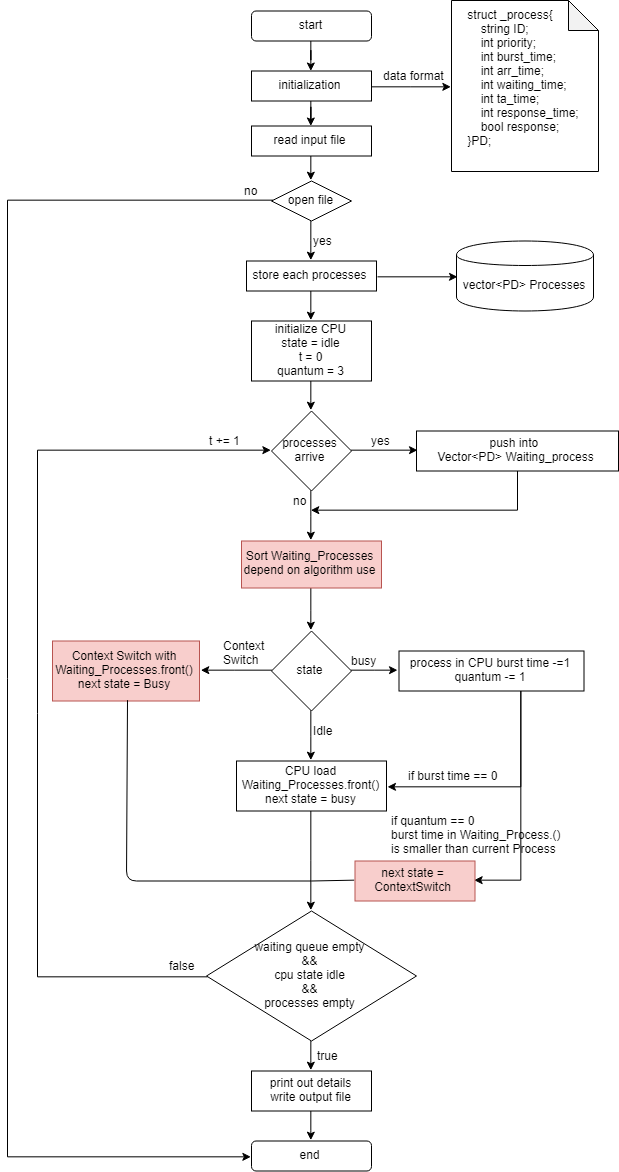

The diagram above was exported from draw.io. Its source (the exported page's mxGraphModel, read from the mxfile embedded in the PNG):
<mxGraphModel dx="1660" dy="2512" grid="1" gridSize="10" guides="1" tooltips="1" connect="1" arrows="1" fold="1" page="1" pageScale="1" pageWidth="827" pageHeight="1169" math="0" shadow="0">
  <root>
    <mxCell id="0" />
    <mxCell id="1" parent="0" />
    <mxCell id="VrFivBxAiNlfnWwUcLrK-25" value="" style="edgeStyle=orthogonalEdgeStyle;rounded=0;orthogonalLoop=1;jettySize=auto;html=1;" edge="1" parent="1" source="VrFivBxAiNlfnWwUcLrK-1" target="VrFivBxAiNlfnWwUcLrK-23">
      <mxGeometry relative="1" as="geometry" />
    </mxCell>
    <mxCell id="VrFivBxAiNlfnWwUcLrK-1" value="start" style="rounded=1;whiteSpace=wrap;html=1;" vertex="1" parent="1">
      <mxGeometry x="354" y="5.5" width="120" height="30" as="geometry" />
    </mxCell>
    <mxCell id="VrFivBxAiNlfnWwUcLrK-11" value="" style="edgeStyle=orthogonalEdgeStyle;rounded=0;orthogonalLoop=1;jettySize=auto;html=1;entryX=0.5;entryY=0;entryDx=0;entryDy=0;" edge="1" parent="1" source="VrFivBxAiNlfnWwUcLrK-2" target="VrFivBxAiNlfnWwUcLrK-4">
      <mxGeometry relative="1" as="geometry">
        <mxPoint x="544" y="215.5" as="targetPoint" />
      </mxGeometry>
    </mxCell>
    <mxCell id="VrFivBxAiNlfnWwUcLrK-2" value="read input file" style="rounded=0;whiteSpace=wrap;html=1;" vertex="1" parent="1">
      <mxGeometry x="354" y="120.5" width="120" height="30" as="geometry" />
    </mxCell>
    <mxCell id="VrFivBxAiNlfnWwUcLrK-3" value="end" style="rounded=1;whiteSpace=wrap;html=1;" vertex="1" parent="1">
      <mxGeometry x="354" y="1135.5" width="120" height="30" as="geometry" />
    </mxCell>
    <mxCell id="VrFivBxAiNlfnWwUcLrK-15" value="" style="edgeStyle=orthogonalEdgeStyle;rounded=0;orthogonalLoop=1;jettySize=auto;html=1;entryX=0.5;entryY=0;entryDx=0;entryDy=0;" edge="1" parent="1" source="VrFivBxAiNlfnWwUcLrK-4" target="VrFivBxAiNlfnWwUcLrK-16">
      <mxGeometry relative="1" as="geometry">
        <mxPoint x="414" y="295.5" as="targetPoint" />
      </mxGeometry>
    </mxCell>
    <mxCell id="VrFivBxAiNlfnWwUcLrK-87" style="edgeStyle=orthogonalEdgeStyle;rounded=0;orthogonalLoop=1;jettySize=auto;html=1;entryX=0;entryY=0.5;entryDx=0;entryDy=0;" edge="1" parent="1" source="VrFivBxAiNlfnWwUcLrK-4" target="VrFivBxAiNlfnWwUcLrK-3">
      <mxGeometry relative="1" as="geometry">
        <Array as="points">
          <mxPoint x="110" y="194" />
          <mxPoint x="110" y="1151" />
        </Array>
      </mxGeometry>
    </mxCell>
    <mxCell id="VrFivBxAiNlfnWwUcLrK-4" value="open file" style="rhombus;whiteSpace=wrap;html=1;" vertex="1" parent="1">
      <mxGeometry x="374" y="175.5" width="80" height="40" as="geometry" />
    </mxCell>
    <mxCell id="VrFivBxAiNlfnWwUcLrK-13" value="no&lt;br&gt;&lt;br&gt;" style="text;html=1;resizable=0;points=[];autosize=1;align=left;verticalAlign=top;spacingTop=-4;" vertex="1" parent="1">
      <mxGeometry x="345" y="175.5" width="30" height="30" as="geometry" />
    </mxCell>
    <mxCell id="VrFivBxAiNlfnWwUcLrK-21" style="edgeStyle=orthogonalEdgeStyle;rounded=0;orthogonalLoop=1;jettySize=auto;html=1;exitX=1;exitY=0.5;exitDx=0;exitDy=0;entryX=0;entryY=0.5;entryDx=0;entryDy=0;" edge="1" parent="1" source="VrFivBxAiNlfnWwUcLrK-16" target="VrFivBxAiNlfnWwUcLrK-19">
      <mxGeometry relative="1" as="geometry" />
    </mxCell>
    <mxCell id="VrFivBxAiNlfnWwUcLrK-36" style="edgeStyle=orthogonalEdgeStyle;rounded=0;orthogonalLoop=1;jettySize=auto;html=1;entryX=0.5;entryY=0;entryDx=0;entryDy=0;" edge="1" parent="1" source="VrFivBxAiNlfnWwUcLrK-16" target="VrFivBxAiNlfnWwUcLrK-35">
      <mxGeometry relative="1" as="geometry" />
    </mxCell>
    <mxCell id="VrFivBxAiNlfnWwUcLrK-16" value="store each processes" style="rounded=0;whiteSpace=wrap;html=1;" vertex="1" parent="1">
      <mxGeometry x="349" y="255.5" width="130" height="30" as="geometry" />
    </mxCell>
    <mxCell id="VrFivBxAiNlfnWwUcLrK-17" value="yes" style="text;html=1;resizable=0;points=[];autosize=1;align=left;verticalAlign=top;spacingTop=-4;" vertex="1" parent="1">
      <mxGeometry x="414" y="225.5" width="30" height="20" as="geometry" />
    </mxCell>
    <mxCell id="VrFivBxAiNlfnWwUcLrK-19" value="&lt;span&gt;vector&amp;lt;PD&amp;gt; Processes&lt;/span&gt;" style="shape=cylinder;whiteSpace=wrap;html=1;boundedLbl=1;backgroundOutline=1;" vertex="1" parent="1">
      <mxGeometry x="559" y="235.5" width="137" height="70" as="geometry" />
    </mxCell>
    <mxCell id="VrFivBxAiNlfnWwUcLrK-24" value="" style="edgeStyle=orthogonalEdgeStyle;rounded=0;orthogonalLoop=1;jettySize=auto;html=1;" edge="1" parent="1" source="VrFivBxAiNlfnWwUcLrK-23" target="VrFivBxAiNlfnWwUcLrK-2">
      <mxGeometry relative="1" as="geometry" />
    </mxCell>
    <mxCell id="VrFivBxAiNlfnWwUcLrK-27" style="edgeStyle=orthogonalEdgeStyle;rounded=0;orthogonalLoop=1;jettySize=auto;html=1;entryX=0;entryY=0.5;entryDx=0;entryDy=0;entryPerimeter=0;" edge="1" parent="1" source="VrFivBxAiNlfnWwUcLrK-23" target="VrFivBxAiNlfnWwUcLrK-26">
      <mxGeometry relative="1" as="geometry" />
    </mxCell>
    <mxCell id="VrFivBxAiNlfnWwUcLrK-23" value="initialization" style="rounded=0;whiteSpace=wrap;html=1;" vertex="1" parent="1">
      <mxGeometry x="354" y="65.5" width="120" height="30" as="geometry" />
    </mxCell>
    <mxCell id="VrFivBxAiNlfnWwUcLrK-26" value="&lt;div style=&quot;text-align: left&quot;&gt;&lt;span&gt;struct _process{&lt;/span&gt;&lt;/div&gt;&lt;div style=&quot;text-align: left&quot;&gt;&amp;nbsp; &amp;nbsp; string ID;&lt;/div&gt;&lt;div style=&quot;text-align: left&quot;&gt;&amp;nbsp; &amp;nbsp; int priority;&lt;/div&gt;&lt;div style=&quot;text-align: left&quot;&gt;&amp;nbsp; &amp;nbsp; int burst_time;&lt;/div&gt;&lt;div style=&quot;text-align: left&quot;&gt;&amp;nbsp; &amp;nbsp; int arr_time;&lt;/div&gt;&lt;div style=&quot;text-align: left&quot;&gt;&amp;nbsp; &amp;nbsp; int waiting_time;&lt;/div&gt;&lt;div style=&quot;text-align: left&quot;&gt;&amp;nbsp; &amp;nbsp; int ta_time;&lt;/div&gt;&lt;div style=&quot;text-align: left&quot;&gt;&amp;nbsp; &amp;nbsp; int response_time;&lt;/div&gt;&lt;div style=&quot;text-align: left&quot;&gt;&amp;nbsp; &amp;nbsp; bool response;&lt;/div&gt;&lt;div style=&quot;text-align: left&quot;&gt;}PD;&lt;/div&gt;&lt;div style=&quot;text-align: left&quot;&gt;&lt;br&gt;&lt;/div&gt;" style="shape=note;whiteSpace=wrap;html=1;backgroundOutline=1;darkOpacity=0.05;" vertex="1" parent="1">
      <mxGeometry x="554" y="-5" width="147" height="171" as="geometry" />
    </mxCell>
    <mxCell id="VrFivBxAiNlfnWwUcLrK-28" value="data format" style="text;html=1;resizable=0;points=[];autosize=1;align=left;verticalAlign=top;spacingTop=-4;" vertex="1" parent="1">
      <mxGeometry x="484" y="60.5" width="80" height="20" as="geometry" />
    </mxCell>
    <mxCell id="VrFivBxAiNlfnWwUcLrK-84" style="edgeStyle=orthogonalEdgeStyle;rounded=0;orthogonalLoop=1;jettySize=auto;html=1;entryX=0.5;entryY=0;entryDx=0;entryDy=0;" edge="1" parent="1" source="VrFivBxAiNlfnWwUcLrK-31" target="VrFivBxAiNlfnWwUcLrK-77">
      <mxGeometry relative="1" as="geometry" />
    </mxCell>
    <mxCell id="VrFivBxAiNlfnWwUcLrK-88" style="edgeStyle=orthogonalEdgeStyle;rounded=0;orthogonalLoop=1;jettySize=auto;html=1;exitX=0;exitY=0.5;exitDx=0;exitDy=0;entryX=0;entryY=0.5;entryDx=0;entryDy=0;" edge="1" parent="1" source="VrFivBxAiNlfnWwUcLrK-31" target="VrFivBxAiNlfnWwUcLrK-41">
      <mxGeometry relative="1" as="geometry">
        <Array as="points">
          <mxPoint x="140" y="971" />
          <mxPoint x="140" y="446" />
        </Array>
      </mxGeometry>
    </mxCell>
    <mxCell id="VrFivBxAiNlfnWwUcLrK-31" value="waiting queue empty&lt;br&gt;&amp;amp;&amp;amp;&lt;br&gt;cpu state idle&lt;br&gt;&amp;amp;&amp;amp;&lt;br&gt;processes empty&lt;br&gt;" style="rhombus;whiteSpace=wrap;html=1;" vertex="1" parent="1">
      <mxGeometry x="309" y="905.5" width="210" height="130" as="geometry" />
    </mxCell>
    <mxCell id="VrFivBxAiNlfnWwUcLrK-43" style="edgeStyle=orthogonalEdgeStyle;rounded=0;orthogonalLoop=1;jettySize=auto;html=1;entryX=0.5;entryY=0;entryDx=0;entryDy=0;" edge="1" parent="1" source="VrFivBxAiNlfnWwUcLrK-35" target="VrFivBxAiNlfnWwUcLrK-41">
      <mxGeometry relative="1" as="geometry" />
    </mxCell>
    <mxCell id="VrFivBxAiNlfnWwUcLrK-35" value="initialize CPU&lt;br&gt;state = idle&lt;br&gt;t = 0&lt;br&gt;quantum = 3&lt;br&gt;" style="rounded=0;whiteSpace=wrap;html=1;" vertex="1" parent="1">
      <mxGeometry x="354" y="315.5" width="120" height="60" as="geometry" />
    </mxCell>
    <mxCell id="VrFivBxAiNlfnWwUcLrK-55" style="edgeStyle=orthogonalEdgeStyle;rounded=0;orthogonalLoop=1;jettySize=auto;html=1;entryX=0.5;entryY=0;entryDx=0;entryDy=0;" edge="1" parent="1" source="VrFivBxAiNlfnWwUcLrK-37" target="VrFivBxAiNlfnWwUcLrK-52">
      <mxGeometry relative="1" as="geometry" />
    </mxCell>
    <mxCell id="VrFivBxAiNlfnWwUcLrK-61" style="edgeStyle=orthogonalEdgeStyle;rounded=0;orthogonalLoop=1;jettySize=auto;html=1;entryX=0;entryY=0.5;entryDx=0;entryDy=0;" edge="1" parent="1" source="VrFivBxAiNlfnWwUcLrK-37" target="VrFivBxAiNlfnWwUcLrK-54">
      <mxGeometry relative="1" as="geometry" />
    </mxCell>
    <mxCell id="VrFivBxAiNlfnWwUcLrK-64" style="edgeStyle=orthogonalEdgeStyle;rounded=0;orthogonalLoop=1;jettySize=auto;html=1;entryX=1;entryY=0.5;entryDx=0;entryDy=0;" edge="1" parent="1" source="VrFivBxAiNlfnWwUcLrK-37" target="VrFivBxAiNlfnWwUcLrK-53">
      <mxGeometry relative="1" as="geometry" />
    </mxCell>
    <mxCell id="VrFivBxAiNlfnWwUcLrK-37" value="state" style="rhombus;whiteSpace=wrap;html=1;" vertex="1" parent="1">
      <mxGeometry x="374" y="625.5" width="80" height="80" as="geometry" />
    </mxCell>
    <mxCell id="VrFivBxAiNlfnWwUcLrK-44" style="edgeStyle=orthogonalEdgeStyle;rounded=0;orthogonalLoop=1;jettySize=auto;html=1;exitX=1;exitY=0.5;exitDx=0;exitDy=0;entryX=0;entryY=0.5;entryDx=0;entryDy=0;" edge="1" parent="1" source="VrFivBxAiNlfnWwUcLrK-41" target="VrFivBxAiNlfnWwUcLrK-42">
      <mxGeometry relative="1" as="geometry" />
    </mxCell>
    <mxCell id="VrFivBxAiNlfnWwUcLrK-67" style="edgeStyle=orthogonalEdgeStyle;rounded=0;orthogonalLoop=1;jettySize=auto;html=1;entryX=0.5;entryY=0;entryDx=0;entryDy=0;" edge="1" parent="1" source="VrFivBxAiNlfnWwUcLrK-41" target="VrFivBxAiNlfnWwUcLrK-66">
      <mxGeometry relative="1" as="geometry" />
    </mxCell>
    <mxCell id="VrFivBxAiNlfnWwUcLrK-41" value="processes&lt;br&gt;arrive&lt;br&gt;" style="rhombus;whiteSpace=wrap;html=1;" vertex="1" parent="1">
      <mxGeometry x="374" y="405.5" width="80" height="80" as="geometry" />
    </mxCell>
    <mxCell id="VrFivBxAiNlfnWwUcLrK-50" style="edgeStyle=orthogonalEdgeStyle;rounded=0;orthogonalLoop=1;jettySize=auto;html=1;" edge="1" parent="1" source="VrFivBxAiNlfnWwUcLrK-42">
      <mxGeometry relative="1" as="geometry">
        <mxPoint x="414" y="505.5" as="targetPoint" />
        <Array as="points">
          <mxPoint x="620" y="505.5" />
        </Array>
      </mxGeometry>
    </mxCell>
    <mxCell id="VrFivBxAiNlfnWwUcLrK-42" value="push into &lt;br&gt;Vector&amp;lt;PD&amp;gt; Waiting_process" style="rounded=0;whiteSpace=wrap;html=1;" vertex="1" parent="1">
      <mxGeometry x="519" y="425.5" width="202" height="40" as="geometry" />
    </mxCell>
    <mxCell id="VrFivBxAiNlfnWwUcLrK-45" value="yes" style="text;html=1;resizable=0;points=[];autosize=1;align=left;verticalAlign=top;spacingTop=-4;" vertex="1" parent="1">
      <mxGeometry x="471.5" y="425.5" width="30" height="20" as="geometry" />
    </mxCell>
    <mxCell id="VrFivBxAiNlfnWwUcLrK-51" value="no" style="text;html=1;resizable=0;points=[];autosize=1;align=left;verticalAlign=top;spacingTop=-4;" vertex="1" parent="1">
      <mxGeometry x="394" y="485.5" width="30" height="20" as="geometry" />
    </mxCell>
    <mxCell id="VrFivBxAiNlfnWwUcLrK-74" style="edgeStyle=orthogonalEdgeStyle;rounded=0;orthogonalLoop=1;jettySize=auto;html=1;entryX=0.5;entryY=0;entryDx=0;entryDy=0;" edge="1" parent="1" source="VrFivBxAiNlfnWwUcLrK-52" target="VrFivBxAiNlfnWwUcLrK-31">
      <mxGeometry relative="1" as="geometry" />
    </mxCell>
    <mxCell id="VrFivBxAiNlfnWwUcLrK-52" value="CPU load&lt;br&gt;Waiting_Processes.front()&lt;br&gt;next state = busy&lt;br&gt;" style="rounded=0;whiteSpace=wrap;html=1;" vertex="1" parent="1">
      <mxGeometry x="339" y="755.5" width="150" height="50" as="geometry" />
    </mxCell>
    <mxCell id="VrFivBxAiNlfnWwUcLrK-53" value="Context Switch with Waiting_Processes.front()&lt;br&gt;next state = Busy&lt;br&gt;" style="rounded=0;whiteSpace=wrap;html=1;fillColor=#f8cecc;strokeColor=#b85450;" vertex="1" parent="1">
      <mxGeometry x="155" y="635.5" width="147" height="60" as="geometry" />
    </mxCell>
    <mxCell id="VrFivBxAiNlfnWwUcLrK-69" style="edgeStyle=orthogonalEdgeStyle;rounded=0;orthogonalLoop=1;jettySize=auto;html=1;exitX=0.25;exitY=1;exitDx=0;exitDy=0;entryX=1;entryY=0.5;entryDx=0;entryDy=0;" edge="1" parent="1" source="VrFivBxAiNlfnWwUcLrK-54" target="VrFivBxAiNlfnWwUcLrK-52">
      <mxGeometry relative="1" as="geometry">
        <mxPoint x="514" y="805.5" as="targetPoint" />
        <Array as="points">
          <mxPoint x="624" y="685.5" />
          <mxPoint x="624" y="780.5" />
        </Array>
      </mxGeometry>
    </mxCell>
    <mxCell id="VrFivBxAiNlfnWwUcLrK-79" style="edgeStyle=orthogonalEdgeStyle;rounded=0;orthogonalLoop=1;jettySize=auto;html=1;entryX=1;entryY=0.5;entryDx=0;entryDy=0;" edge="1" parent="1" source="VrFivBxAiNlfnWwUcLrK-54" target="VrFivBxAiNlfnWwUcLrK-72">
      <mxGeometry relative="1" as="geometry">
        <Array as="points">
          <mxPoint x="624" y="875.5" />
        </Array>
      </mxGeometry>
    </mxCell>
    <mxCell id="VrFivBxAiNlfnWwUcLrK-54" value="process in CPU burst time -=1&lt;br&gt;quantum -= 1&lt;br&gt;" style="rounded=0;whiteSpace=wrap;html=1;" vertex="1" parent="1">
      <mxGeometry x="501.5" y="645.5" width="185" height="40" as="geometry" />
    </mxCell>
    <mxCell id="VrFivBxAiNlfnWwUcLrK-56" value="Idle" style="text;html=1;resizable=0;points=[];autosize=1;align=left;verticalAlign=top;spacingTop=-4;" vertex="1" parent="1">
      <mxGeometry x="414" y="715.5" width="30" height="20" as="geometry" />
    </mxCell>
    <mxCell id="VrFivBxAiNlfnWwUcLrK-60" value="busy" style="text;html=1;resizable=0;points=[];autosize=1;align=left;verticalAlign=top;spacingTop=-4;" vertex="1" parent="1">
      <mxGeometry x="451.5" y="645.5" width="40" height="20" as="geometry" />
    </mxCell>
    <mxCell id="VrFivBxAiNlfnWwUcLrK-63" value="if burst time == 0" style="text;html=1;resizable=0;points=[];autosize=1;align=left;verticalAlign=top;spacingTop=-4;" vertex="1" parent="1">
      <mxGeometry x="509" y="760.5" width="100" height="20" as="geometry" />
    </mxCell>
    <mxCell id="VrFivBxAiNlfnWwUcLrK-65" value="Context &lt;br&gt;Switch" style="text;html=1;resizable=0;points=[];autosize=1;align=left;verticalAlign=top;spacingTop=-4;" vertex="1" parent="1">
      <mxGeometry x="324" y="630.5" width="60" height="30" as="geometry" />
    </mxCell>
    <mxCell id="VrFivBxAiNlfnWwUcLrK-68" style="edgeStyle=orthogonalEdgeStyle;rounded=0;orthogonalLoop=1;jettySize=auto;html=1;entryX=0.5;entryY=0;entryDx=0;entryDy=0;" edge="1" parent="1" source="VrFivBxAiNlfnWwUcLrK-66" target="VrFivBxAiNlfnWwUcLrK-37">
      <mxGeometry relative="1" as="geometry" />
    </mxCell>
    <mxCell id="VrFivBxAiNlfnWwUcLrK-66" value="Sort Waiting_Processes&lt;br&gt;depend on algorithm use&lt;br&gt;" style="rounded=0;whiteSpace=wrap;html=1;fillColor=#f8cecc;strokeColor=#b85450;" vertex="1" parent="1">
      <mxGeometry x="344" y="535.5" width="140" height="47" as="geometry" />
    </mxCell>
    <mxCell id="VrFivBxAiNlfnWwUcLrK-71" value="if quantum == 0&lt;br&gt;burst time in Waiting_Process.() &lt;br&gt;is smaller than current Process&lt;br&gt;" style="text;html=1;resizable=0;points=[];autosize=1;align=left;verticalAlign=top;spacingTop=-4;" vertex="1" parent="1">
      <mxGeometry x="491.5" y="805.5" width="190" height="40" as="geometry" />
    </mxCell>
    <mxCell id="VrFivBxAiNlfnWwUcLrK-72" value="next state = ContextSwitch" style="rounded=0;whiteSpace=wrap;html=1;fillColor=#f8cecc;strokeColor=#b85450;" vertex="1" parent="1">
      <mxGeometry x="457.5" y="855.5" width="120" height="40" as="geometry" />
    </mxCell>
    <mxCell id="VrFivBxAiNlfnWwUcLrK-76" value="" style="endArrow=none;html=1;entryX=0;entryY=0.5;entryDx=0;entryDy=0;" edge="1" parent="1" target="VrFivBxAiNlfnWwUcLrK-72">
      <mxGeometry width="50" height="50" relative="1" as="geometry">
        <mxPoint x="414" y="875.5" as="sourcePoint" />
        <mxPoint x="404" y="855.5" as="targetPoint" />
      </mxGeometry>
    </mxCell>
    <mxCell id="VrFivBxAiNlfnWwUcLrK-85" style="edgeStyle=orthogonalEdgeStyle;rounded=0;orthogonalLoop=1;jettySize=auto;html=1;entryX=0.5;entryY=0;entryDx=0;entryDy=0;" edge="1" parent="1" source="VrFivBxAiNlfnWwUcLrK-77" target="VrFivBxAiNlfnWwUcLrK-3">
      <mxGeometry relative="1" as="geometry" />
    </mxCell>
    <mxCell id="VrFivBxAiNlfnWwUcLrK-77" value="print out details&lt;br&gt;write output file&lt;br&gt;" style="rounded=0;whiteSpace=wrap;html=1;" vertex="1" parent="1">
      <mxGeometry x="354" y="1065.5" width="120" height="40" as="geometry" />
    </mxCell>
    <mxCell id="VrFivBxAiNlfnWwUcLrK-83" value="" style="endArrow=none;html=1;exitX=0.5;exitY=1;exitDx=0;exitDy=0;" edge="1" parent="1" source="VrFivBxAiNlfnWwUcLrK-53">
      <mxGeometry width="50" height="50" relative="1" as="geometry">
        <mxPoint x="314" y="905.5" as="sourcePoint" />
        <mxPoint x="414" y="875.5" as="targetPoint" />
        <Array as="points">
          <mxPoint x="229" y="875.5" />
        </Array>
      </mxGeometry>
    </mxCell>
    <mxCell id="VrFivBxAiNlfnWwUcLrK-89" value="t += 1" style="text;html=1;resizable=0;points=[];autosize=1;align=left;verticalAlign=top;spacingTop=-4;" vertex="1" parent="1">
      <mxGeometry x="310" y="425.5" width="50" height="20" as="geometry" />
    </mxCell>
    <mxCell id="VrFivBxAiNlfnWwUcLrK-90" value="false" style="text;html=1;resizable=0;points=[];autosize=1;align=left;verticalAlign=top;spacingTop=-4;" vertex="1" parent="1">
      <mxGeometry x="270" y="950.5" width="40" height="20" as="geometry" />
    </mxCell>
    <mxCell id="VrFivBxAiNlfnWwUcLrK-91" value="true" style="text;html=1;resizable=0;points=[];autosize=1;align=left;verticalAlign=top;spacingTop=-4;" vertex="1" parent="1">
      <mxGeometry x="417.5" y="1040.5" width="40" height="20" as="geometry" />
    </mxCell>
  </root>
</mxGraphModel>